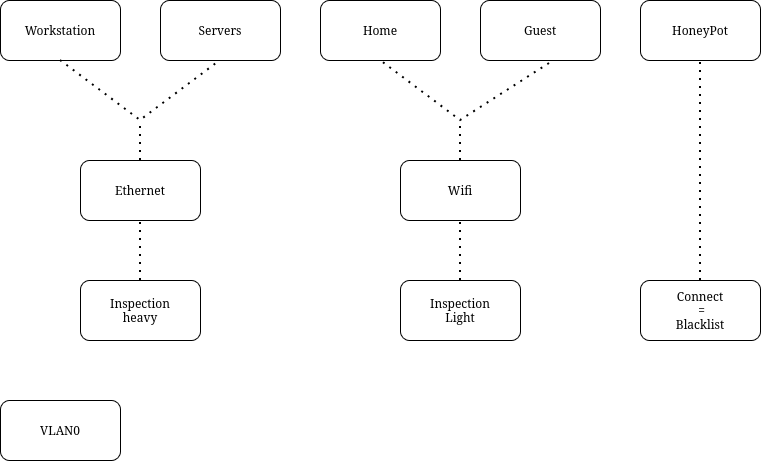

The diagram above was exported from draw.io. Its source (the exported page's mxGraphModel, read from the mxfile embedded in the PNG):
<mxGraphModel dx="2013" dy="1187" grid="1" gridSize="10" guides="1" tooltips="1" connect="1" arrows="1" fold="1" page="1" pageScale="1" pageWidth="850" pageHeight="1100" math="0" shadow="0">
  <root>
    <mxCell id="0" />
    <mxCell id="1" parent="0" />
    <mxCell id="yro1iMjccdkfRYLozbcD-1" parent="1" style="rounded=1;whiteSpace=wrap;html=1;" value="" vertex="1">
      <mxGeometry height="60" width="120" x="40" y="40" as="geometry" />
    </mxCell>
    <mxCell id="yro1iMjccdkfRYLozbcD-2" parent="1" style="rounded=1;whiteSpace=wrap;html=1;" value="" vertex="1">
      <mxGeometry height="60" width="120" x="200" y="40" as="geometry" />
    </mxCell>
    <mxCell id="yro1iMjccdkfRYLozbcD-3" parent="1" style="rounded=1;whiteSpace=wrap;html=1;" value="" vertex="1">
      <mxGeometry height="60" width="120" x="360" y="40" as="geometry" />
    </mxCell>
    <mxCell id="yro1iMjccdkfRYLozbcD-4" parent="1" style="rounded=1;whiteSpace=wrap;html=1;" value="" vertex="1">
      <mxGeometry height="60" width="120" x="520" y="40" as="geometry" />
    </mxCell>
    <mxCell id="yro1iMjccdkfRYLozbcD-5" parent="1" style="rounded=1;whiteSpace=wrap;html=1;" value="" vertex="1">
      <mxGeometry height="60" width="120" x="680" y="40" as="geometry" />
    </mxCell>
    <mxCell id="yro1iMjccdkfRYLozbcD-6" parent="1" style="text;html=1;whiteSpace=wrap;strokeColor=none;fillColor=none;align=center;verticalAlign=middle;rounded=0;" value="Workstation" vertex="1">
      <mxGeometry height="30" width="60" x="70" y="55" as="geometry" />
    </mxCell>
    <mxCell id="yro1iMjccdkfRYLozbcD-7" parent="1" style="text;html=1;whiteSpace=wrap;strokeColor=none;fillColor=none;align=center;verticalAlign=middle;rounded=0;" value="Servers" vertex="1">
      <mxGeometry height="30" width="60" x="230" y="55" as="geometry" />
    </mxCell>
    <mxCell id="yro1iMjccdkfRYLozbcD-8" parent="1" style="text;html=1;whiteSpace=wrap;strokeColor=none;fillColor=none;align=center;verticalAlign=middle;rounded=0;" value="Home" vertex="1">
      <mxGeometry height="30" width="60" x="390" y="55" as="geometry" />
    </mxCell>
    <mxCell id="yro1iMjccdkfRYLozbcD-9" parent="1" style="text;html=1;whiteSpace=wrap;strokeColor=none;fillColor=none;align=center;verticalAlign=middle;rounded=0;" value="Guest" vertex="1">
      <mxGeometry height="30" width="60" x="550" y="55" as="geometry" />
    </mxCell>
    <mxCell id="yro1iMjccdkfRYLozbcD-10" parent="1" style="text;html=1;whiteSpace=wrap;strokeColor=none;fillColor=none;align=center;verticalAlign=middle;rounded=0;" value="HoneyPot" vertex="1">
      <mxGeometry height="30" width="60" x="710" y="55" as="geometry" />
    </mxCell>
    <mxCell id="yro1iMjccdkfRYLozbcD-11" edge="1" parent="1" source="yro1iMjccdkfRYLozbcD-1" style="endArrow=none;dashed=1;html=1;dashPattern=1 3;strokeWidth=2;rounded=0;exitX=0.5;exitY=1;exitDx=0;exitDy=0;entryX=0.5;entryY=1;entryDx=0;entryDy=0;" target="yro1iMjccdkfRYLozbcD-2" value="">
      <mxGeometry height="50" relative="1" width="50" as="geometry">
        <Array as="points">
          <mxPoint x="180" y="160" />
        </Array>
        <mxPoint x="400" y="640" as="sourcePoint" />
        <mxPoint x="450" y="590" as="targetPoint" />
      </mxGeometry>
    </mxCell>
    <mxCell id="yro1iMjccdkfRYLozbcD-12" edge="1" parent="1" style="endArrow=none;dashed=1;html=1;dashPattern=1 3;strokeWidth=2;rounded=0;" value="">
      <mxGeometry height="50" relative="1" width="50" as="geometry">
        <mxPoint x="180" y="200" as="sourcePoint" />
        <mxPoint x="180" y="160" as="targetPoint" />
      </mxGeometry>
    </mxCell>
    <mxCell id="yro1iMjccdkfRYLozbcD-13" parent="1" style="rounded=1;whiteSpace=wrap;html=1;" value="" vertex="1">
      <mxGeometry height="60" width="120" x="120" y="200" as="geometry" />
    </mxCell>
    <mxCell id="yro1iMjccdkfRYLozbcD-14" parent="1" style="text;html=1;whiteSpace=wrap;strokeColor=none;fillColor=none;align=center;verticalAlign=middle;rounded=0;" value="Ethernet" vertex="1">
      <mxGeometry height="30" width="60" x="150" y="215" as="geometry" />
    </mxCell>
    <mxCell id="yro1iMjccdkfRYLozbcD-15" edge="1" parent="1" source="yro1iMjccdkfRYLozbcD-4" style="endArrow=none;dashed=1;html=1;dashPattern=1 3;strokeWidth=2;rounded=0;entryX=0.5;entryY=1;entryDx=0;entryDy=0;exitX=0.575;exitY=1.05;exitDx=0;exitDy=0;exitPerimeter=0;" target="yro1iMjccdkfRYLozbcD-3" value="">
      <mxGeometry height="50" relative="1" width="50" as="geometry">
        <Array as="points">
          <mxPoint x="500" y="160" />
        </Array>
        <mxPoint x="400" y="640" as="sourcePoint" />
        <mxPoint x="450" y="590" as="targetPoint" />
      </mxGeometry>
    </mxCell>
    <mxCell id="yro1iMjccdkfRYLozbcD-16" edge="1" parent="1" style="endArrow=none;dashed=1;html=1;dashPattern=1 3;strokeWidth=2;rounded=0;" value="">
      <mxGeometry height="50" relative="1" width="50" as="geometry">
        <mxPoint x="500" y="200" as="sourcePoint" />
        <mxPoint x="500" y="160" as="targetPoint" />
      </mxGeometry>
    </mxCell>
    <mxCell id="yro1iMjccdkfRYLozbcD-17" parent="1" style="rounded=1;whiteSpace=wrap;html=1;" value="" vertex="1">
      <mxGeometry height="60" width="120" x="440" y="200" as="geometry" />
    </mxCell>
    <mxCell id="yro1iMjccdkfRYLozbcD-19" parent="1" style="text;html=1;whiteSpace=wrap;strokeColor=none;fillColor=none;align=center;verticalAlign=middle;rounded=0;" value="Wifi" vertex="1">
      <mxGeometry height="30" width="60" x="470" y="215" as="geometry" />
    </mxCell>
    <mxCell id="yro1iMjccdkfRYLozbcD-24" parent="1" style="rounded=1;whiteSpace=wrap;html=1;" value="" vertex="1">
      <mxGeometry height="60" width="120" x="120" y="320" as="geometry" />
    </mxCell>
    <mxCell id="yro1iMjccdkfRYLozbcD-25" parent="1" style="rounded=1;whiteSpace=wrap;html=1;" value="" vertex="1">
      <mxGeometry height="60" width="120" x="440" y="320" as="geometry" />
    </mxCell>
    <mxCell id="yro1iMjccdkfRYLozbcD-26" parent="1" style="rounded=1;whiteSpace=wrap;html=1;" value="" vertex="1">
      <mxGeometry height="60" width="120" x="680" y="320" as="geometry" />
    </mxCell>
    <mxCell id="yro1iMjccdkfRYLozbcD-27" edge="1" parent="1" source="yro1iMjccdkfRYLozbcD-24" style="endArrow=none;dashed=1;html=1;dashPattern=1 3;strokeWidth=2;rounded=0;entryX=0.5;entryY=1;entryDx=0;entryDy=0;exitX=0.5;exitY=0;exitDx=0;exitDy=0;" target="yro1iMjccdkfRYLozbcD-13" value="">
      <mxGeometry height="50" relative="1" width="50" as="geometry">
        <mxPoint x="400" y="640" as="sourcePoint" />
        <mxPoint x="450" y="590" as="targetPoint" />
      </mxGeometry>
    </mxCell>
    <mxCell id="yro1iMjccdkfRYLozbcD-28" parent="1" style="text;html=1;whiteSpace=wrap;strokeColor=none;fillColor=none;align=center;verticalAlign=middle;rounded=0;" value="Inspection heavy" vertex="1">
      <mxGeometry height="30" width="60" x="150" y="335" as="geometry" />
    </mxCell>
    <mxCell id="yro1iMjccdkfRYLozbcD-29" parent="1" style="text;html=1;whiteSpace=wrap;strokeColor=none;fillColor=none;align=center;verticalAlign=middle;rounded=0;" value="Inspection Light" vertex="1">
      <mxGeometry height="30" width="60" x="470" y="335" as="geometry" />
    </mxCell>
    <mxCell id="yro1iMjccdkfRYLozbcD-30" parent="1" style="text;html=1;whiteSpace=wrap;strokeColor=none;fillColor=none;align=center;verticalAlign=middle;rounded=0;" value="&lt;div&gt;Connect&lt;/div&gt;&lt;div&gt;&amp;nbsp;= Blacklist&lt;/div&gt;" vertex="1">
      <mxGeometry height="30" width="60" x="710" y="335" as="geometry" />
    </mxCell>
    <mxCell id="yro1iMjccdkfRYLozbcD-31" edge="1" parent="1" source="yro1iMjccdkfRYLozbcD-26" style="endArrow=none;dashed=1;html=1;dashPattern=1 3;strokeWidth=2;rounded=0;entryX=0.5;entryY=1;entryDx=0;entryDy=0;exitX=0.5;exitY=0;exitDx=0;exitDy=0;" target="yro1iMjccdkfRYLozbcD-5" value="">
      <mxGeometry height="50" relative="1" width="50" as="geometry">
        <mxPoint x="400" y="640" as="sourcePoint" />
        <mxPoint x="450" y="590" as="targetPoint" />
      </mxGeometry>
    </mxCell>
    <mxCell id="yro1iMjccdkfRYLozbcD-32" edge="1" parent="1" source="yro1iMjccdkfRYLozbcD-25" style="endArrow=none;dashed=1;html=1;dashPattern=1 3;strokeWidth=2;rounded=0;entryX=0.5;entryY=1;entryDx=0;entryDy=0;exitX=0.5;exitY=0;exitDx=0;exitDy=0;" target="yro1iMjccdkfRYLozbcD-17" value="">
      <mxGeometry height="50" relative="1" width="50" as="geometry">
        <mxPoint x="400" y="640" as="sourcePoint" />
        <mxPoint x="450" y="590" as="targetPoint" />
      </mxGeometry>
    </mxCell>
    <mxCell id="yro1iMjccdkfRYLozbcD-33" parent="1" style="rounded=1;whiteSpace=wrap;html=1;" value="" vertex="1">
      <mxGeometry height="60" width="120" x="40" y="440" as="geometry" />
    </mxCell>
    <mxCell id="yro1iMjccdkfRYLozbcD-34" parent="1" style="text;html=1;whiteSpace=wrap;strokeColor=none;fillColor=none;align=center;verticalAlign=middle;rounded=0;" value="VLAN0" vertex="1">
      <mxGeometry height="30" width="60" x="70" y="455" as="geometry" />
    </mxCell>
  </root>
</mxGraphModel>